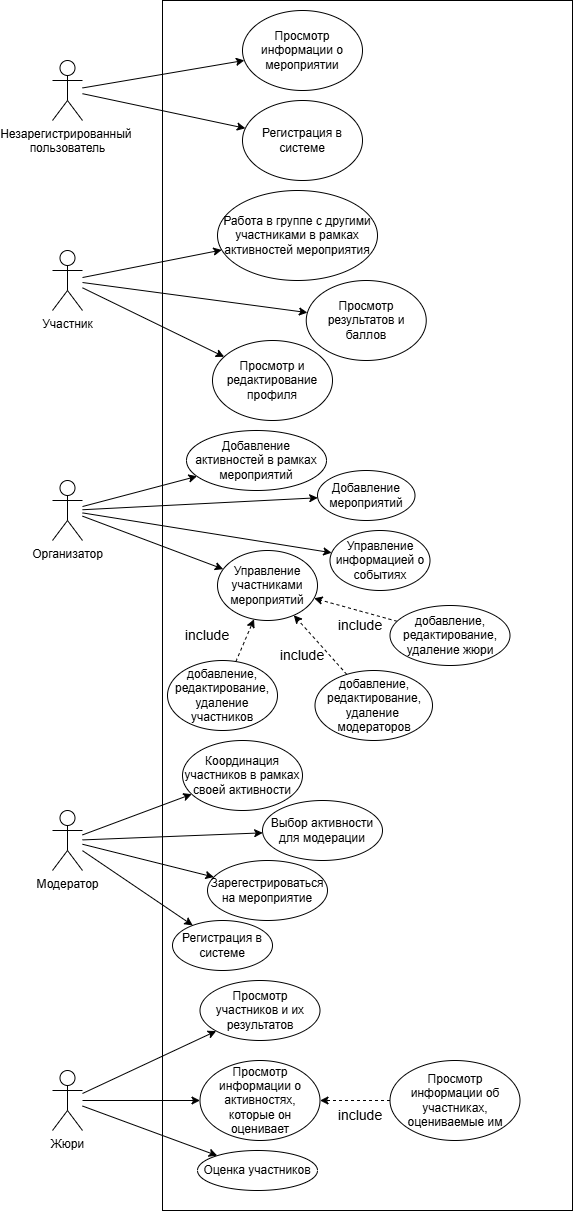

The diagram above was exported from draw.io. Its source (the exported page's mxGraphModel, read from the mxfile embedded in the PNG):
<mxGraphModel dx="986" dy="1300" grid="1" gridSize="10" guides="1" tooltips="1" connect="1" arrows="1" fold="1" page="1" pageScale="1" pageWidth="827" pageHeight="1169" math="0" shadow="0">
  <root>
    <mxCell id="0" />
    <mxCell id="1" parent="0" />
    <mxCell id="nrJGZDzELJuy-p9KFgX6-1" value="" style="rounded=0;whiteSpace=wrap;html=1;fillColor=none;movable=0;resizable=0;rotatable=0;deletable=0;editable=0;locked=1;connectable=0;" vertex="1" parent="1">
      <mxGeometry x="170" y="20" width="410" height="1210" as="geometry" />
    </mxCell>
    <mxCell id="nrJGZDzELJuy-p9KFgX6-2" style="rounded=0;orthogonalLoop=1;jettySize=auto;html=1;movable=0;resizable=0;rotatable=0;deletable=0;editable=0;locked=1;connectable=0;" edge="1" parent="1" source="nrJGZDzELJuy-p9KFgX6-3" target="nrJGZDzELJuy-p9KFgX6-23">
      <mxGeometry relative="1" as="geometry" />
    </mxCell>
    <mxCell id="nrJGZDzELJuy-p9KFgX6-3" value="Незарегистрированный&amp;nbsp;&lt;div&gt;пользователь&lt;/div&gt;" style="shape=umlActor;verticalLabelPosition=bottom;verticalAlign=top;html=1;outlineConnect=0;movable=0;resizable=0;rotatable=0;deletable=0;editable=0;locked=1;connectable=0;" vertex="1" parent="1">
      <mxGeometry x="60" y="80" width="30" height="60" as="geometry" />
    </mxCell>
    <mxCell id="nrJGZDzELJuy-p9KFgX6-4" style="rounded=0;orthogonalLoop=1;jettySize=auto;html=1;movable=0;resizable=0;rotatable=0;deletable=0;editable=0;locked=1;connectable=0;" edge="1" parent="1" source="nrJGZDzELJuy-p9KFgX6-8" target="nrJGZDzELJuy-p9KFgX6-24">
      <mxGeometry relative="1" as="geometry" />
    </mxCell>
    <mxCell id="nrJGZDzELJuy-p9KFgX6-5" style="rounded=0;orthogonalLoop=1;jettySize=auto;html=1;movable=0;resizable=0;rotatable=0;deletable=0;editable=0;locked=1;connectable=0;" edge="1" parent="1" source="nrJGZDzELJuy-p9KFgX6-8" target="nrJGZDzELJuy-p9KFgX6-74">
      <mxGeometry relative="1" as="geometry">
        <mxPoint x="326.41291468620204" y="326.5799551449502" as="targetPoint" />
      </mxGeometry>
    </mxCell>
    <mxCell id="nrJGZDzELJuy-p9KFgX6-6" style="rounded=0;orthogonalLoop=1;jettySize=auto;html=1;movable=0;resizable=0;rotatable=0;deletable=0;editable=0;locked=1;connectable=0;" edge="1" parent="1" source="nrJGZDzELJuy-p9KFgX6-8" target="nrJGZDzELJuy-p9KFgX6-73">
      <mxGeometry relative="1" as="geometry">
        <mxPoint x="282.40725298659993" y="261.2165649614112" as="targetPoint" />
      </mxGeometry>
    </mxCell>
    <mxCell id="nrJGZDzELJuy-p9KFgX6-8" value="Участник&lt;div&gt;&lt;br&gt;&lt;/div&gt;" style="shape=umlActor;verticalLabelPosition=bottom;verticalAlign=top;html=1;outlineConnect=0;movable=0;resizable=0;rotatable=0;deletable=0;editable=0;locked=1;connectable=0;" vertex="1" parent="1">
      <mxGeometry x="60" y="270" width="30" height="60" as="geometry" />
    </mxCell>
    <mxCell id="nrJGZDzELJuy-p9KFgX6-9" style="rounded=0;orthogonalLoop=1;jettySize=auto;html=1;movable=0;resizable=0;rotatable=0;deletable=0;editable=0;locked=1;connectable=0;" edge="1" parent="1" source="nrJGZDzELJuy-p9KFgX6-75" target="nrJGZDzELJuy-p9KFgX6-27">
      <mxGeometry relative="1" as="geometry">
        <mxPoint x="130" y="800" as="sourcePoint" />
      </mxGeometry>
    </mxCell>
    <mxCell id="nrJGZDzELJuy-p9KFgX6-10" style="rounded=0;orthogonalLoop=1;jettySize=auto;html=1;movable=0;resizable=0;rotatable=0;deletable=0;editable=0;locked=1;connectable=0;" edge="1" parent="1" source="nrJGZDzELJuy-p9KFgX6-75" target="nrJGZDzELJuy-p9KFgX6-28">
      <mxGeometry relative="1" as="geometry">
        <mxPoint x="85" y="890.047619047619" as="sourcePoint" />
      </mxGeometry>
    </mxCell>
    <mxCell id="nrJGZDzELJuy-p9KFgX6-12" style="rounded=0;orthogonalLoop=1;jettySize=auto;html=1;movable=0;resizable=0;rotatable=0;deletable=0;editable=0;locked=1;connectable=0;" edge="1" parent="1" source="nrJGZDzELJuy-p9KFgX6-75" target="nrJGZDzELJuy-p9KFgX6-29">
      <mxGeometry relative="1" as="geometry">
        <mxPoint x="85" y="890.047619047619" as="sourcePoint" />
      </mxGeometry>
    </mxCell>
    <mxCell id="nrJGZDzELJuy-p9KFgX6-18" value="Организатор" style="shape=umlActor;verticalLabelPosition=bottom;verticalAlign=top;html=1;outlineConnect=0;movable=0;resizable=0;rotatable=0;deletable=0;editable=0;locked=1;connectable=0;" vertex="1" parent="1">
      <mxGeometry x="60" y="500" width="30" height="60" as="geometry" />
    </mxCell>
    <mxCell id="nrJGZDzELJuy-p9KFgX6-19" style="rounded=0;orthogonalLoop=1;jettySize=auto;html=1;movable=0;resizable=0;rotatable=0;deletable=0;editable=0;locked=1;connectable=0;" edge="1" parent="1" source="nrJGZDzELJuy-p9KFgX6-20" target="nrJGZDzELJuy-p9KFgX6-34">
      <mxGeometry relative="1" as="geometry" />
    </mxCell>
    <mxCell id="nrJGZDzELJuy-p9KFgX6-20" value="Жюри&lt;div&gt;&lt;br&gt;&lt;/div&gt;" style="shape=umlActor;verticalLabelPosition=bottom;verticalAlign=top;html=1;outlineConnect=0;movable=0;resizable=0;rotatable=0;deletable=0;editable=0;locked=1;connectable=0;" vertex="1" parent="1">
      <mxGeometry x="60" y="1090" width="30" height="60" as="geometry" />
    </mxCell>
    <mxCell id="nrJGZDzELJuy-p9KFgX6-22" value="Регистрация в системе" style="ellipse;whiteSpace=wrap;html=1;movable=0;resizable=0;rotatable=0;deletable=0;editable=0;locked=1;connectable=0;" vertex="1" parent="1">
      <mxGeometry x="250" y="120" width="120" height="80" as="geometry" />
    </mxCell>
    <mxCell id="nrJGZDzELJuy-p9KFgX6-23" value="Просмотр информации о мероприятии" style="ellipse;whiteSpace=wrap;html=1;movable=0;resizable=0;rotatable=0;deletable=0;editable=0;locked=1;connectable=0;" vertex="1" parent="1">
      <mxGeometry x="250" y="30" width="120" height="80" as="geometry" />
    </mxCell>
    <mxCell id="nrJGZDzELJuy-p9KFgX6-24" value="Просмотр и редактирование профиля" style="ellipse;whiteSpace=wrap;html=1;movable=0;resizable=0;rotatable=0;deletable=0;editable=0;locked=1;connectable=0;" vertex="1" parent="1">
      <mxGeometry x="220" y="360" width="120" height="80" as="geometry" />
    </mxCell>
    <mxCell id="nrJGZDzELJuy-p9KFgX6-27" value="Зарегестрироваться на мероприятие" style="ellipse;whiteSpace=wrap;html=1;movable=0;resizable=0;rotatable=0;deletable=0;editable=0;locked=1;connectable=0;" vertex="1" parent="1">
      <mxGeometry x="215" y="880" width="120" height="60" as="geometry" />
    </mxCell>
    <mxCell id="nrJGZDzELJuy-p9KFgX6-28" value="Выбор активности для модерации" style="ellipse;whiteSpace=wrap;html=1;movable=0;resizable=0;rotatable=0;deletable=0;editable=0;locked=1;connectable=0;" vertex="1" parent="1">
      <mxGeometry x="270" y="820" width="120" height="60" as="geometry" />
    </mxCell>
    <mxCell id="nrJGZDzELJuy-p9KFgX6-29" value="Координация участников в рамках своей активности" style="ellipse;whiteSpace=wrap;html=1;movable=0;resizable=0;rotatable=0;deletable=0;editable=0;locked=1;connectable=0;" vertex="1" parent="1">
      <mxGeometry x="190" y="760" width="120" height="70" as="geometry" />
    </mxCell>
    <mxCell id="nrJGZDzELJuy-p9KFgX6-30" value="Управление участниками мероприятий" style="ellipse;whiteSpace=wrap;html=1;movable=0;resizable=0;rotatable=0;deletable=0;editable=0;locked=1;connectable=0;" vertex="1" parent="1">
      <mxGeometry x="225" y="570" width="100" height="70" as="geometry" />
    </mxCell>
    <mxCell id="nrJGZDzELJuy-p9KFgX6-31" value="Управление информацией о событиях" style="ellipse;whiteSpace=wrap;html=1;movable=0;resizable=0;rotatable=0;deletable=0;editable=0;locked=1;connectable=0;" vertex="1" parent="1">
      <mxGeometry x="337.5" y="550" width="100" height="60" as="geometry" />
    </mxCell>
    <mxCell id="nrJGZDzELJuy-p9KFgX6-32" value="Добавление мероприятий" style="ellipse;whiteSpace=wrap;html=1;movable=0;resizable=0;rotatable=0;deletable=0;editable=0;locked=1;connectable=0;" vertex="1" parent="1">
      <mxGeometry x="325" y="490" width="97.5" height="50" as="geometry" />
    </mxCell>
    <mxCell id="nrJGZDzELJuy-p9KFgX6-33" value="Добавление активностей в рамках мероприятий" style="ellipse;whiteSpace=wrap;html=1;movable=0;resizable=0;rotatable=0;deletable=0;editable=0;locked=1;connectable=0;" vertex="1" parent="1">
      <mxGeometry x="194" y="450" width="140" height="60" as="geometry" />
    </mxCell>
    <mxCell id="nrJGZDzELJuy-p9KFgX6-34" value="Просмотр информации о активностях, которые он оценивает" style="ellipse;whiteSpace=wrap;html=1;movable=0;resizable=0;rotatable=0;deletable=0;editable=0;locked=1;connectable=0;" vertex="1" parent="1">
      <mxGeometry x="207.5" y="1080" width="120" height="80" as="geometry" />
    </mxCell>
    <mxCell id="nrJGZDzELJuy-p9KFgX6-35" style="rounded=0;orthogonalLoop=1;jettySize=auto;html=1;dashed=1;movable=0;resizable=0;rotatable=0;deletable=0;editable=0;locked=1;connectable=0;" edge="1" parent="1" source="nrJGZDzELJuy-p9KFgX6-87" target="nrJGZDzELJuy-p9KFgX6-34">
      <mxGeometry relative="1" as="geometry">
        <mxPoint x="400" y="1120" as="sourcePoint" />
      </mxGeometry>
    </mxCell>
    <mxCell id="nrJGZDzELJuy-p9KFgX6-45" style="rounded=0;orthogonalLoop=1;jettySize=auto;html=1;dashed=1;movable=0;resizable=0;rotatable=0;deletable=0;editable=0;locked=1;connectable=0;" edge="1" parent="1" source="nrJGZDzELJuy-p9KFgX6-46" target="nrJGZDzELJuy-p9KFgX6-30">
      <mxGeometry relative="1" as="geometry" />
    </mxCell>
    <mxCell id="nrJGZDzELJuy-p9KFgX6-46" value="добавление, редактирование, удаление участников" style="ellipse;whiteSpace=wrap;html=1;movable=0;resizable=0;rotatable=0;deletable=0;editable=0;locked=1;connectable=0;" vertex="1" parent="1">
      <mxGeometry x="175" y="680" width="110" height="70" as="geometry" />
    </mxCell>
    <mxCell id="nrJGZDzELJuy-p9KFgX6-47" style="rounded=0;orthogonalLoop=1;jettySize=auto;html=1;dashed=1;movable=0;resizable=0;rotatable=0;deletable=0;editable=0;locked=1;connectable=0;" edge="1" parent="1" target="nrJGZDzELJuy-p9KFgX6-30" source="nrJGZDzELJuy-p9KFgX6-48">
      <mxGeometry relative="1" as="geometry">
        <mxPoint x="290" y="650" as="targetPoint" />
        <mxPoint x="500" y="680" as="sourcePoint" />
      </mxGeometry>
    </mxCell>
    <mxCell id="nrJGZDzELJuy-p9KFgX6-48" value="добавление, редактирование, удаление&amp;nbsp;&lt;div&gt;модераторов&lt;/div&gt;" style="ellipse;whiteSpace=wrap;html=1;movable=0;resizable=0;rotatable=0;deletable=0;editable=0;locked=1;connectable=0;" vertex="1" parent="1">
      <mxGeometry x="322.5" y="690" width="117.5" height="70" as="geometry" />
    </mxCell>
    <mxCell id="nrJGZDzELJuy-p9KFgX6-49" style="rounded=0;orthogonalLoop=1;jettySize=auto;html=1;dashed=1;movable=0;resizable=0;rotatable=0;deletable=0;editable=0;locked=1;connectable=0;" edge="1" parent="1" target="nrJGZDzELJuy-p9KFgX6-30" source="nrJGZDzELJuy-p9KFgX6-50">
      <mxGeometry relative="1" as="geometry">
        <mxPoint x="639.9999999999999" y="650" as="sourcePoint" />
        <mxPoint x="342.42640687119297" y="598.2842712474619" as="targetPoint" />
      </mxGeometry>
    </mxCell>
    <mxCell id="nrJGZDzELJuy-p9KFgX6-50" value="добавление, редактирование, удаление&amp;nbsp;жюри" style="ellipse;whiteSpace=wrap;html=1;movable=0;resizable=0;rotatable=0;deletable=0;editable=0;locked=1;connectable=0;" vertex="1" parent="1">
      <mxGeometry x="397.5" y="625" width="120" height="60" as="geometry" />
    </mxCell>
    <mxCell id="nrJGZDzELJuy-p9KFgX6-54" value="&lt;font&gt;include&lt;/font&gt;" style="text;html=1;align=center;verticalAlign=middle;whiteSpace=wrap;rounded=0;fontSize=14;movable=0;resizable=0;rotatable=0;deletable=0;editable=0;locked=1;connectable=0;" vertex="1" parent="1">
      <mxGeometry x="300" y="670" width="20" height="10" as="geometry" />
    </mxCell>
    <mxCell id="nrJGZDzELJuy-p9KFgX6-60" value="&lt;font&gt;include&lt;/font&gt;" style="text;html=1;align=center;verticalAlign=middle;whiteSpace=wrap;rounded=0;fontSize=14;movable=0;resizable=0;rotatable=0;deletable=0;editable=0;locked=1;connectable=0;" vertex="1" parent="1">
      <mxGeometry x="357.5" y="640" width="20" height="10" as="geometry" />
    </mxCell>
    <mxCell id="nrJGZDzELJuy-p9KFgX6-61" value="&lt;font&gt;include&lt;/font&gt;" style="text;html=1;align=center;verticalAlign=middle;whiteSpace=wrap;rounded=0;fontSize=14;movable=0;resizable=0;rotatable=0;deletable=0;editable=0;locked=1;connectable=0;" vertex="1" parent="1">
      <mxGeometry x="205" y="650" width="20" height="10" as="geometry" />
    </mxCell>
    <mxCell id="nrJGZDzELJuy-p9KFgX6-65" style="rounded=0;orthogonalLoop=1;jettySize=auto;html=1;movable=0;resizable=0;rotatable=0;deletable=0;editable=0;locked=1;connectable=0;" edge="1" parent="1" source="nrJGZDzELJuy-p9KFgX6-3" target="nrJGZDzELJuy-p9KFgX6-22">
      <mxGeometry relative="1" as="geometry">
        <mxPoint x="110" y="90" as="sourcePoint" />
        <mxPoint x="370" y="200" as="targetPoint" />
      </mxGeometry>
    </mxCell>
    <mxCell id="nrJGZDzELJuy-p9KFgX6-66" style="rounded=0;orthogonalLoop=1;jettySize=auto;html=1;movable=0;resizable=0;rotatable=0;deletable=0;editable=0;locked=1;connectable=0;" edge="1" parent="1" source="nrJGZDzELJuy-p9KFgX6-18" target="nrJGZDzELJuy-p9KFgX6-30">
      <mxGeometry relative="1" as="geometry">
        <mxPoint x="110" y="318" as="sourcePoint" />
        <mxPoint x="242" y="386" as="targetPoint" />
      </mxGeometry>
    </mxCell>
    <mxCell id="nrJGZDzELJuy-p9KFgX6-67" style="rounded=0;orthogonalLoop=1;jettySize=auto;html=1;movable=0;resizable=0;rotatable=0;deletable=0;editable=0;locked=1;connectable=0;" edge="1" parent="1" source="nrJGZDzELJuy-p9KFgX6-18" target="nrJGZDzELJuy-p9KFgX6-31">
      <mxGeometry relative="1" as="geometry">
        <mxPoint x="170" y="460" as="sourcePoint" />
        <mxPoint x="267" y="496" as="targetPoint" />
      </mxGeometry>
    </mxCell>
    <mxCell id="nrJGZDzELJuy-p9KFgX6-70" style="rounded=0;orthogonalLoop=1;jettySize=auto;html=1;movable=0;resizable=0;rotatable=0;deletable=0;editable=0;locked=1;connectable=0;" edge="1" parent="1" source="nrJGZDzELJuy-p9KFgX6-18" target="nrJGZDzELJuy-p9KFgX6-32">
      <mxGeometry relative="1" as="geometry">
        <mxPoint x="110" y="543" as="sourcePoint" />
        <mxPoint x="342" y="582" as="targetPoint" />
      </mxGeometry>
    </mxCell>
    <mxCell id="nrJGZDzELJuy-p9KFgX6-71" style="rounded=0;orthogonalLoop=1;jettySize=auto;html=1;movable=0;resizable=0;rotatable=0;deletable=0;editable=0;locked=1;connectable=0;" edge="1" parent="1" source="nrJGZDzELJuy-p9KFgX6-18" target="nrJGZDzELJuy-p9KFgX6-33">
      <mxGeometry relative="1" as="geometry">
        <mxPoint x="120" y="553" as="sourcePoint" />
        <mxPoint x="352" y="592" as="targetPoint" />
      </mxGeometry>
    </mxCell>
    <mxCell id="nrJGZDzELJuy-p9KFgX6-73" value="Работа в группе с другими участниками в рамках активностей мероприятия" style="ellipse;whiteSpace=wrap;html=1;movable=0;resizable=0;rotatable=0;deletable=0;editable=0;locked=1;connectable=0;" vertex="1" parent="1">
      <mxGeometry x="225" y="210" width="160" height="90" as="geometry" />
    </mxCell>
    <mxCell id="nrJGZDzELJuy-p9KFgX6-74" value="Просмотр результатов и баллов" style="ellipse;whiteSpace=wrap;html=1;movable=0;resizable=0;rotatable=0;deletable=0;editable=0;locked=1;connectable=0;" vertex="1" parent="1">
      <mxGeometry x="313.75" y="300" width="120" height="80" as="geometry" />
    </mxCell>
    <mxCell id="nrJGZDzELJuy-p9KFgX6-75" value="&lt;div&gt;Модератор&lt;/div&gt;" style="shape=umlActor;verticalLabelPosition=bottom;verticalAlign=top;html=1;outlineConnect=0;movable=0;resizable=0;rotatable=0;deletable=0;editable=0;locked=1;connectable=0;" vertex="1" parent="1">
      <mxGeometry x="60" y="830" width="30" height="60" as="geometry" />
    </mxCell>
    <mxCell id="nrJGZDzELJuy-p9KFgX6-76" value="&lt;div&gt;Регистрация в системе&lt;/div&gt;" style="ellipse;whiteSpace=wrap;html=1;movable=0;resizable=0;rotatable=0;deletable=0;editable=0;locked=1;connectable=0;" vertex="1" parent="1">
      <mxGeometry x="180" y="940" width="100" height="50" as="geometry" />
    </mxCell>
    <mxCell id="nrJGZDzELJuy-p9KFgX6-77" style="rounded=0;orthogonalLoop=1;jettySize=auto;html=1;movable=0;resizable=0;rotatable=0;deletable=0;editable=0;locked=1;connectable=0;" edge="1" parent="1" source="nrJGZDzELJuy-p9KFgX6-75" target="nrJGZDzELJuy-p9KFgX6-76">
      <mxGeometry relative="1" as="geometry">
        <mxPoint x="100" y="826" as="sourcePoint" />
        <mxPoint x="238" y="880" as="targetPoint" />
      </mxGeometry>
    </mxCell>
    <mxCell id="nrJGZDzELJuy-p9KFgX6-78" value="Просмотр участников и их результатов" style="ellipse;whiteSpace=wrap;html=1;movable=0;resizable=0;rotatable=0;deletable=0;editable=0;locked=1;connectable=0;" vertex="1" parent="1">
      <mxGeometry x="207.5" y="1000" width="120" height="60" as="geometry" />
    </mxCell>
    <mxCell id="nrJGZDzELJuy-p9KFgX6-80" value="&lt;div&gt;Оценка участников&lt;/div&gt;" style="ellipse;whiteSpace=wrap;html=1;movable=0;resizable=0;rotatable=0;deletable=0;editable=0;locked=1;connectable=0;" vertex="1" parent="1">
      <mxGeometry x="205" y="1170" width="120" height="40" as="geometry" />
    </mxCell>
    <mxCell id="nrJGZDzELJuy-p9KFgX6-82" style="rounded=0;orthogonalLoop=1;jettySize=auto;html=1;movable=0;resizable=0;rotatable=0;deletable=0;editable=0;locked=1;connectable=0;" edge="1" parent="1" source="nrJGZDzELJuy-p9KFgX6-20" target="nrJGZDzELJuy-p9KFgX6-80">
      <mxGeometry relative="1" as="geometry">
        <mxPoint x="100" y="1130" as="sourcePoint" />
        <mxPoint x="218" y="1130" as="targetPoint" />
      </mxGeometry>
    </mxCell>
    <mxCell id="nrJGZDzELJuy-p9KFgX6-83" style="rounded=0;orthogonalLoop=1;jettySize=auto;html=1;movable=0;resizable=0;rotatable=0;deletable=0;editable=0;locked=1;connectable=0;" edge="1" parent="1" source="nrJGZDzELJuy-p9KFgX6-20" target="nrJGZDzELJuy-p9KFgX6-78">
      <mxGeometry relative="1" as="geometry">
        <mxPoint x="100" y="1130" as="sourcePoint" />
        <mxPoint x="218" y="1130" as="targetPoint" />
      </mxGeometry>
    </mxCell>
    <mxCell id="nrJGZDzELJuy-p9KFgX6-85" value="&lt;font&gt;include&lt;/font&gt;" style="text;html=1;align=center;verticalAlign=middle;whiteSpace=wrap;rounded=0;fontSize=14;movable=0;resizable=0;rotatable=0;deletable=0;editable=0;locked=1;connectable=0;" vertex="1" parent="1">
      <mxGeometry x="357.5" y="1130" width="20" height="10" as="geometry" />
    </mxCell>
    <mxCell id="nrJGZDzELJuy-p9KFgX6-87" value="&lt;span&gt;Просмотр информации об участниках, оцениваемые им&lt;/span&gt;" style="ellipse;whiteSpace=wrap;html=1;fontSize=12;movable=0;resizable=0;rotatable=0;deletable=0;editable=0;locked=1;connectable=0;" vertex="1" parent="1">
      <mxGeometry x="397.5" y="1080" width="130" height="80" as="geometry" />
    </mxCell>
  </root>
</mxGraphModel>